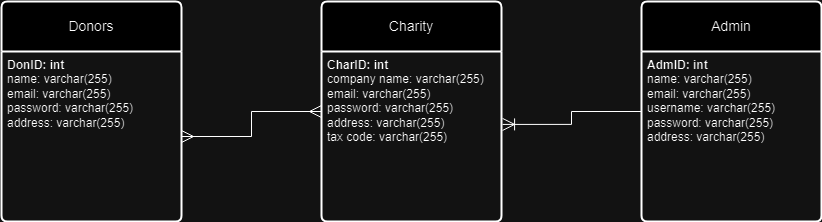

The diagram above was exported from draw.io. Its source (the exported page's mxGraphModel, read from the mxfile embedded in the PNG):
<mxGraphModel dx="1393" dy="801" grid="1" gridSize="10" guides="1" tooltips="1" connect="1" arrows="1" fold="1" page="1" pageScale="1" pageWidth="1654" pageHeight="2336" math="0" shadow="0">
  <root>
    <mxCell id="0" />
    <mxCell id="1" parent="0" />
    <mxCell id="XON51A0QY104dbkXec5f-84" value="Donors" style="swimlane;childLayout=stackLayout;horizontal=1;startSize=50;horizontalStack=0;rounded=1;fontSize=14;fontStyle=0;strokeWidth=2;resizeParent=0;resizeLast=1;shadow=0;dashed=0;align=center;arcSize=4;whiteSpace=wrap;html=1;" parent="1" vertex="1">
      <mxGeometry x="230" y="120" width="180" height="220" as="geometry" />
    </mxCell>
    <mxCell id="XON51A0QY104dbkXec5f-85" value="&lt;b&gt;DonID: int&lt;/b&gt;&lt;div&gt;&lt;span style=&quot;background-color: initial;&quot;&gt;name: varchar(255)&lt;/span&gt;&lt;div&gt;email:&amp;nbsp;&lt;span style=&quot;background-color: initial;&quot;&gt;varchar(255)&lt;/span&gt;&lt;/div&gt;&lt;div&gt;password:&amp;nbsp;&lt;span style=&quot;background-color: initial;&quot;&gt;varchar(255)&lt;/span&gt;&lt;/div&gt;&lt;div&gt;address:&amp;nbsp;&lt;span style=&quot;background-color: initial;&quot;&gt;varchar(255)&lt;/span&gt;&lt;span style=&quot;background-color: initial;&quot;&gt;&amp;nbsp;&lt;/span&gt;&lt;/div&gt;&lt;div&gt;&lt;br&gt;&lt;/div&gt;&lt;/div&gt;" style="align=left;strokeColor=none;fillColor=none;spacingLeft=4;fontSize=12;verticalAlign=top;resizable=0;rotatable=0;part=1;html=1;" parent="XON51A0QY104dbkXec5f-84" vertex="1">
      <mxGeometry y="50" width="180" height="170" as="geometry" />
    </mxCell>
    <mxCell id="XON51A0QY104dbkXec5f-106" value="Charity" style="swimlane;childLayout=stackLayout;horizontal=1;startSize=50;horizontalStack=0;rounded=1;fontSize=14;fontStyle=0;strokeWidth=2;resizeParent=0;resizeLast=1;shadow=0;dashed=0;align=center;arcSize=4;whiteSpace=wrap;html=1;" parent="1" vertex="1">
      <mxGeometry x="550" y="120" width="180" height="220" as="geometry" />
    </mxCell>
    <mxCell id="XON51A0QY104dbkXec5f-107" value="&lt;div&gt;&lt;b&gt;CharID: int&amp;nbsp;&lt;/b&gt;&lt;/div&gt;&lt;div&gt;&lt;span style=&quot;background-color: initial;&quot;&gt;company name: varchar(255)&lt;/span&gt;&lt;div&gt;email:&amp;nbsp;&lt;span style=&quot;background-color: initial;&quot;&gt;varchar(255)&lt;/span&gt;&lt;/div&gt;&lt;div&gt;password:&amp;nbsp;&lt;span style=&quot;background-color: initial;&quot;&gt;varchar(255)&lt;/span&gt;&lt;/div&gt;&lt;div&gt;address:&amp;nbsp;&lt;span style=&quot;background-color: initial;&quot;&gt;varchar(255)&lt;/span&gt;&lt;/div&gt;&lt;/div&gt;&lt;div&gt;tax code:&amp;nbsp;&lt;span style=&quot;background-color: initial;&quot;&gt;varchar(255)&lt;/span&gt;&lt;/div&gt;" style="align=left;strokeColor=none;fillColor=none;spacingLeft=4;fontSize=12;verticalAlign=top;resizable=0;rotatable=0;part=1;html=1;" parent="XON51A0QY104dbkXec5f-106" vertex="1">
      <mxGeometry y="50" width="180" height="170" as="geometry" />
    </mxCell>
    <mxCell id="XON51A0QY104dbkXec5f-108" value="Admin" style="swimlane;childLayout=stackLayout;horizontal=1;startSize=50;horizontalStack=0;rounded=1;fontSize=14;fontStyle=0;strokeWidth=2;resizeParent=0;resizeLast=1;shadow=0;dashed=0;align=center;arcSize=4;whiteSpace=wrap;html=1;" parent="1" vertex="1">
      <mxGeometry x="870" y="120" width="180" height="220" as="geometry" />
    </mxCell>
    <mxCell id="XON51A0QY104dbkXec5f-109" value="&lt;b&gt;AdmID: int&lt;/b&gt;&lt;br&gt;&lt;div&gt;&lt;span style=&quot;background-color: initial;&quot;&gt;name: varchar(255)&lt;/span&gt;&lt;div&gt;email:&amp;nbsp;&lt;span style=&quot;background-color: initial;&quot;&gt;varchar(255)&lt;/span&gt;&lt;/div&gt;&lt;div&gt;&lt;span style=&quot;background-color: initial;&quot;&gt;username: varchar(255)&lt;/span&gt;&lt;/div&gt;&lt;div&gt;password:&amp;nbsp;&lt;span style=&quot;background-color: initial;&quot;&gt;varchar(255)&lt;/span&gt;&lt;/div&gt;&lt;div&gt;address:&amp;nbsp;&lt;span style=&quot;background-color: initial;&quot;&gt;varchar(255)&lt;/span&gt;&lt;/div&gt;&lt;div&gt;&lt;br&gt;&lt;/div&gt;&lt;/div&gt;" style="align=left;strokeColor=none;fillColor=none;spacingLeft=4;fontSize=12;verticalAlign=top;resizable=0;rotatable=0;part=1;html=1;" parent="XON51A0QY104dbkXec5f-108" vertex="1">
      <mxGeometry y="50" width="180" height="170" as="geometry" />
    </mxCell>
    <mxCell id="XON51A0QY104dbkXec5f-111" style="edgeStyle=orthogonalEdgeStyle;rounded=0;orthogonalLoop=1;jettySize=auto;html=1;entryX=0;entryY=0.5;entryDx=0;entryDy=0;endArrow=ERmany;endFill=0;endSize=10;startSize=10;startArrow=ERmany;startFill=0;" parent="1" source="XON51A0QY104dbkXec5f-85" target="XON51A0QY104dbkXec5f-106" edge="1">
      <mxGeometry relative="1" as="geometry" />
    </mxCell>
    <mxCell id="XON51A0QY104dbkXec5f-112" style="edgeStyle=orthogonalEdgeStyle;rounded=0;orthogonalLoop=1;jettySize=auto;html=1;entryX=1.006;entryY=0.429;entryDx=0;entryDy=0;entryPerimeter=0;endArrow=ERoneToMany;endFill=0;endSize=10;startSize=10;" parent="1" source="XON51A0QY104dbkXec5f-108" target="XON51A0QY104dbkXec5f-107" edge="1">
      <mxGeometry relative="1" as="geometry" />
    </mxCell>
  </root>
</mxGraphModel>